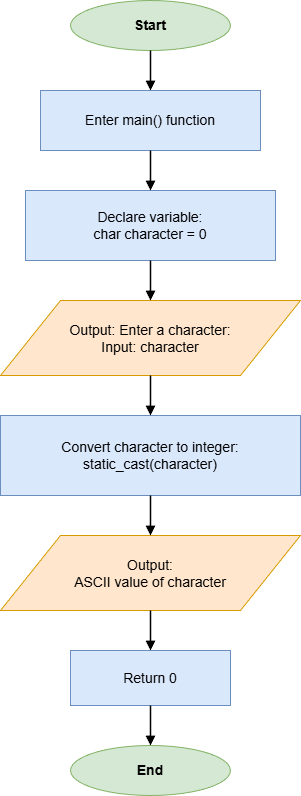

The diagram above was exported from draw.io. Its source (the exported page's mxGraphModel, read from the mxfile embedded in the PNG):
<mxGraphModel dx="984" dy="851" grid="1" gridSize="10" guides="1" tooltips="1" connect="1" arrows="1" fold="1" page="1" pageScale="1" pageWidth="850" pageHeight="1100" math="0" shadow="0">
  <root>
    <mxCell id="0" />
    <mxCell id="1" parent="0" />
    <mxCell id="start" value="Start" style="ellipse;whiteSpace=wrap;html=1;strokeColor=#82B366;fillColor=#D5E8D4;fontSize=14;fontStyle=1;" parent="1" vertex="1">
      <mxGeometry x="345" y="50" width="160" height="50" as="geometry" />
    </mxCell>
    <mxCell id="process1" value="Enter main() function" style="rounded=0;whiteSpace=wrap;html=1;strokeColor=#6C8EBF;fillColor=#DAE8FC;fontSize=14;" parent="1" vertex="1">
      <mxGeometry x="315" y="140" width="220" height="60" as="geometry" />
    </mxCell>
    <mxCell id="process2" value="Declare variable:&#10;char character = 0" style="rounded=0;whiteSpace=wrap;html=1;strokeColor=#6C8EBF;fillColor=#DAE8FC;fontSize=14;" parent="1" vertex="1">
      <mxGeometry x="300" y="240" width="250" height="70" as="geometry" />
    </mxCell>
    <mxCell id="io1" value="Output: Enter a character:&#10;Input: character" style="shape=parallelogram;perimeter=parallelogramPerimeter;whiteSpace=wrap;html=1;strokeColor=#D79B00;fillColor=#FFE6CC;fontSize=14;" parent="1" vertex="1">
      <mxGeometry x="275" y="350" width="300" height="75" as="geometry" />
    </mxCell>
    <mxCell id="process3" value="Convert character to integer:&#10;static_cast&lt;int&gt;(character)" style="rounded=0;whiteSpace=wrap;html=1;strokeColor=#6C8EBF;fillColor=#DAE8FC;fontSize=14;" parent="1" vertex="1">
      <mxGeometry x="275" y="465" width="300" height="80" as="geometry" />
    </mxCell>
    <mxCell id="io2" value="Output:&#10;ASCII value of character" style="shape=parallelogram;perimeter=parallelogramPerimeter;whiteSpace=wrap;html=1;strokeColor=#D79B00;fillColor=#FFE6CC;fontSize=14;" parent="1" vertex="1">
      <mxGeometry x="275" y="585" width="300" height="75" as="geometry" />
    </mxCell>
    <mxCell id="process4" value="Return 0" style="rounded=0;whiteSpace=wrap;html=1;strokeColor=#6C8EBF;fillColor=#DAE8FC;fontSize=14;" parent="1" vertex="1">
      <mxGeometry x="345" y="700" width="160" height="55" as="geometry" />
    </mxCell>
    <mxCell id="end" value="End" style="ellipse;whiteSpace=wrap;html=1;strokeColor=#82B366;fillColor=#D5E8D4;fontSize=14;fontStyle=1;" parent="1" vertex="1">
      <mxGeometry x="345" y="795" width="160" height="50" as="geometry" />
    </mxCell>
    <mxCell id="edge1" style="edgeStyle=orthogonalEdgeStyle;rounded=0;orthogonalLoop=1;jettySize=auto;html=1;endArrow=block;endFill=1;strokeColor=#000000;strokeWidth=1.5;" parent="1" source="start" target="process1" edge="1">
      <mxGeometry relative="1" as="geometry" />
    </mxCell>
    <mxCell id="edge2" style="edgeStyle=orthogonalEdgeStyle;rounded=0;orthogonalLoop=1;jettySize=auto;html=1;endArrow=block;endFill=1;strokeColor=#000000;strokeWidth=1.5;" parent="1" source="process1" target="process2" edge="1">
      <mxGeometry relative="1" as="geometry" />
    </mxCell>
    <mxCell id="edge3" style="edgeStyle=orthogonalEdgeStyle;rounded=0;orthogonalLoop=1;jettySize=auto;html=1;endArrow=block;endFill=1;strokeColor=#000000;strokeWidth=1.5;" parent="1" source="process2" target="io1" edge="1">
      <mxGeometry relative="1" as="geometry" />
    </mxCell>
    <mxCell id="edge4" style="edgeStyle=orthogonalEdgeStyle;rounded=0;orthogonalLoop=1;jettySize=auto;html=1;endArrow=block;endFill=1;strokeColor=#000000;strokeWidth=1.5;" parent="1" source="io1" target="process3" edge="1">
      <mxGeometry relative="1" as="geometry" />
    </mxCell>
    <mxCell id="edge5" style="edgeStyle=orthogonalEdgeStyle;rounded=0;orthogonalLoop=1;jettySize=auto;html=1;endArrow=block;endFill=1;strokeColor=#000000;strokeWidth=1.5;" parent="1" source="process3" target="io2" edge="1">
      <mxGeometry relative="1" as="geometry" />
    </mxCell>
    <mxCell id="edge6" style="edgeStyle=orthogonalEdgeStyle;rounded=0;orthogonalLoop=1;jettySize=auto;html=1;endArrow=block;endFill=1;strokeColor=#000000;strokeWidth=1.5;" parent="1" source="io2" target="process4" edge="1">
      <mxGeometry relative="1" as="geometry" />
    </mxCell>
    <mxCell id="edge7" style="edgeStyle=orthogonalEdgeStyle;rounded=0;orthogonalLoop=1;jettySize=auto;html=1;endArrow=block;endFill=1;strokeColor=#000000;strokeWidth=1.5;" parent="1" source="process4" target="end" edge="1">
      <mxGeometry relative="1" as="geometry" />
    </mxCell>
  </root>
</mxGraphModel>